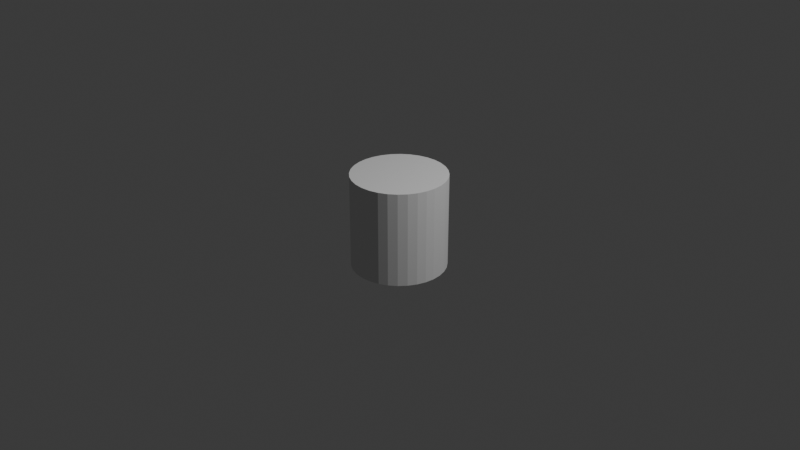 # Source: pipe.blend  (saved by Blender 4.0.36; exported with 4.5.12 LTS)
import bpy
from mathutils import Matrix  # noqa: F401  (used for matrix-valued properties, if any)

bpy.ops.wm.read_factory_settings(use_empty=True)
scene = bpy.context.scene
scene.name = 'Scene'

# ---- collections
col_collection = bpy.data.collections.new('Collection'); scene.collection.children.link(col_collection)

# ---- world
world_world = bpy.data.worlds.new('World'); scene.world = world_world
world_world.use_nodes = True; world_world.node_tree.nodes.clear()
_N = world_world.node_tree.nodes; _L = world_world.node_tree.links
n0 = _N.new('ShaderNodeOutputWorld'); n0.name = 'World Output'; n0.location = (200, 100)
n1 = _N.new('ShaderNodeBackground'); n1.name = 'Background'; n1.location = (-200, 100)
n1.inputs[0].default_value = (0.05088, 0.05088, 0.05088, 1.0)
_L.new(n1.outputs[0], n0.inputs[0])
n0.is_active_output = True
world_world.color = (0.05088, 0.05088, 0.05088)
world_world.use_sun_shadow = False
world_world.sun_shadow_jitter_overblur = 0.0

# ---- cameras
cam_camera = bpy.data.cameras.new('Camera')
cam_camera.clip_end = 100.0
cam_camera.ortho_scale = 7.314

# ---- lights
light_light = bpy.data.lights.new('Light', 'POINT')
light_light.transmission_factor = 0.0
light_light.energy = 1000.0
light_light.shadow_soft_size = 0.1
light_light.shadow_maximum_resolution = 0.006
light_light.use_absolute_resolution = True

# ---- meshes
me_cylinder = bpy.data.meshes.new('Cylinder')
me_cylinder.from_pydata([(0.0, 1.0, -1.0), (0.0, 1.0, 1.0), (0.1951, 0.9808, -1.0), (0.1951, 0.9808, 1.0), (0.3827, 0.9239, -1.0), (0.3827, 0.9239, 1.0), (0.5556, 0.8315, -1.0), (0.5556, 0.8315, 1.0), (0.7071, 0.7071, -1.0), (0.7071, 0.7071, 1.0), (0.8315, 0.5556, -1.0), (0.8315, 0.5556, 1.0), (0.9239, 0.3827, -1.0), (0.9239, 0.3827, 1.0), (0.9808, 0.1951, -1.0), (0.9808, 0.1951, 1.0), (1.0, 0.0, -1.0), (1.0, 0.0, 1.0), (0.9808, -0.1951, -1.0), (0.9808, -0.1951, 1.0), (0.9239, -0.3827, -1.0), (0.9239, -0.3827, 1.0), (0.8315, -0.5556, -1.0), (0.8315, -0.5556, 1.0), (0.7071, -0.7071, -1.0), (0.7071, -0.7071, 1.0), (0.5556, -0.8315, -1.0), (0.5556, -0.8315, 1.0), (0.3827, -0.9239, -1.0), (0.3827, -0.9239, 1.0), (0.1951, -0.9808, -1.0), (0.1951, -0.9808, 1.0), (0.0, -1.0, -1.0), (0.0, -1.0, 1.0), (-0.1951, -0.9808, -1.0), (-0.1951, -0.9808, 1.0), (-0.3827, -0.9239, -1.0), (-0.3827, -0.9239, 1.0), (-0.5556, -0.8315, -1.0), (-0.5556, -0.8315, 1.0), (-0.7071, -0.7071, -1.0), (-0.7071, -0.7071, 1.0), (-0.8315, -0.5556, -1.0), (-0.8315, -0.5556, 1.0), (-0.9239, -0.3827, -1.0), (-0.9239, -0.3827, 1.0), (-0.9808, -0.1951, -1.0), (-0.9808, -0.1951, 1.0), (-1.0, 0.0, -1.0), (-1.0, 0.0, 1.0), (-0.9808, 0.1951, -1.0), (-0.9808, 0.1951, 1.0), (-0.9239, 0.3827, -1.0), (-0.9239, 0.3827, 1.0), (-0.8315, 0.5556, -1.0), (-0.8315, 0.5556, 1.0), (-0.7071, 0.7071, -1.0), (-0.7071, 0.7071, 1.0), (-0.5556, 0.8315, -1.0), (-0.5556, 0.8315, 1.0), (-0.3827, 0.9239, -1.0), (-0.3827, 0.9239, 1.0), (-0.1951, 0.9808, -1.0), (-0.1951, 0.9808, 1.0)], [], [(0, 1, 3, 2), (2, 3, 5, 4), (4, 5, 7, 6), (6, 7, 9, 8), (8, 9, 11, 10), (10, 11, 13, 12), (12, 13, 15, 14), (14, 15, 17, 16), (16, 17, 19, 18), (18, 19, 21, 20), (20, 21, 23, 22), (22, 23, 25, 24), (24, 25, 27, 26), (26, 27, 29, 28), (28, 29, 31, 30), (30, 31, 33, 32), (32, 33, 35, 34), (34, 35, 37, 36), (36, 37, 39, 38), (38, 39, 41, 40), (40, 41, 43, 42), (42, 43, 45, 44), (44, 45, 47, 46), (46, 47, 49, 48), (48, 49, 51, 50), (50, 51, 53, 52), (52, 53, 55, 54), (54, 55, 57, 56), (56, 57, 59, 58), (58, 59, 61, 60), (3, 1, 63, 61, 59, 57, 55, 53, 51, 49, 47, 45, 43, 41, 39, 37, 35, 33, 31, 29, 27, 25, 23, 21, 19, 17, 15, 13, 11, 9, 7, 5), (60, 61, 63, 62), (62, 63, 1, 0), (0, 2, 4, 6, 8, 10, 12, 14, 16, 18, 20, 22, 24, 26, 28, 30, 32, 34, 36, 38, 40, 42, 44, 46, 48, 50, 52, 54, 56, 58, 60, 62)])
_uv = me_cylinder.uv_layers.new(name='UVMap')
_uv.uv.foreach_set('vector', [1.0, 0.5, 1.0, 1.0, 0.9688, 1.0, 0.9688, 0.5, 0.9688, 0.5, 0.9688, 1.0, 0.9375, 1.0, 0.9375, 0.5, 0.9375, 0.5, 0.9375, 1.0, 0.9062, 1.0, 0.9062, 0.5, 0.9062, 0.5, 0.9062, 1.0, 0.875, 1.0, 0.875, 0.5, 0.875, 0.5, 0.875, 1.0, 0.8438, 1.0, 0.8438, 0.5, 0.8438, 0.5, 0.8438, 1.0, 0.8125, 1.0, 0.8125, 0.5, 0.8125, 0.5, 0.8125, 1.0, 0.7812, 1.0, 0.7812, 0.5, 0.7812, 0.5, 0.7812, 1.0, 0.75, 1.0, 0.75, 0.5, 0.75, 0.5, 0.75, 1.0, 0.7188, 1.0, 0.7188, 0.5, 0.7188, 0.5, 0.7188, 1.0, 0.6875, 1.0, 0.6875, 0.5, 0.6875, 0.5, 0.6875, 1.0, 0.6562, 1.0, 0.6562, 0.5, 0.6562, 0.5, 0.6562, 1.0, 0.625, 1.0, 0.625, 0.5, 0.625, 0.5, 0.625, 1.0, 0.5938, 1.0, 0.5938, 0.5, 0.5938, 0.5, 0.5938, 1.0, 0.5625, 1.0, 0.5625, 0.5, 0.5625, 0.5, 0.5625, 1.0, 0.5312, 1.0, 0.5312, 0.5, 0.5312, 0.5, 0.5312, 1.0, 0.5, 1.0, 0.5, 0.5, 0.5, 0.5, 0.5, 1.0, 0.4688, 1.0, 0.4688, 0.5, 0.4688, 0.5, 0.4688, 1.0, 0.4375, 1.0, 0.4375, 0.5, 0.4375, 0.5, 0.4375, 1.0, 0.4062, 1.0, 0.4062, 0.5, 0.4062, 0.5, 0.4062, 1.0, 0.375, 1.0, 0.375, 0.5, 0.375, 0.5, 0.375, 1.0, 0.3438, 1.0, 0.3438, 0.5, 0.3438, 0.5, 0.3438, 1.0, 0.3125, 1.0, 0.3125, 0.5, 0.3125, 0.5, 0.3125, 1.0, 0.2812, 1.0, 0.2812, 0.5, 0.2812, 0.5, 0.2812, 1.0, 0.25, 1.0, 0.25, 0.5, 0.25, 0.5, 0.25, 1.0, 0.2188, 1.0, 0.2188, 0.5, 0.2188, 0.5, 0.2188, 1.0, 0.1875, 1.0, 0.1875, 0.5, 0.1875, 0.5, 0.1875, 1.0, 0.1562, 1.0, 0.1562, 0.5, 0.1562, 0.5, 0.1562, 1.0, 0.125, 1.0, 0.125, 0.5, 0.125, 0.5, 0.125, 1.0, 0.09375, 1.0, 0.09375, 0.5, 0.09375, 0.5, 0.09375, 1.0, 0.0625, 1.0, 0.0625, 0.5, 0.2968, 0.4854, 0.25, 0.49, 0.2032, 0.4854, 0.1582, 0.4717, 0.1167, 0.4496, 0.08029, 0.4197, 0.05045, 0.3833, 0.02827, 0.3418, 0.01461, 0.2968, 0.01, 0.25, 0.01461, 0.2032, 0.02827, 0.1582, 0.05045, 0.1167, 0.08029, 0.08029, 0.1167, 0.05045, 0.1582, 0.02827, 0.2032, 0.01461, 0.25, 0.01, 0.2968, 0.01461, 0.3418, 0.02827, 0.3833, 0.05045, 0.4197, 0.08029, 0.4496, 0.1167, 0.4717, 0.1582, 0.4854, 0.2032, 0.49, 0.25, 0.4854, 0.2968, 0.4717, 0.3418, 0.4496, 0.3833, 0.4197, 0.4197, 0.3833, 0.4496, 0.3418, 0.4717, 0.0625, 0.5, 0.0625, 1.0, 0.03125, 1.0, 0.03125, 0.5, 0.03125, 0.5, 0.03125, 1.0, 0.0, 1.0, 0.0, 0.5, 0.75, 0.49, 0.7968, 0.4854, 0.8418, 0.4717, 0.8833, 0.4496, 0.9197, 0.4197, 0.9496, 0.3833, 0.9717, 0.3418, 0.9854, 0.2968, 0.99, 0.25, 0.9854, 0.2032, 0.9717, 0.1582, 0.9496, 0.1167, 0.9197, 0.08029, 0.8833, 0.05045, 0.8418, 0.02827, 0.7968, 0.01461, 0.75, 0.01, 0.7032, 0.01461, 0.6582, 0.02827, 0.6167, 0.05045, 0.5803, 0.08029, 0.5504, 0.1167, 0.5283, 0.1582, 0.5146, 0.2032, 0.51, 0.25, 0.5146, 0.2968, 0.5283, 0.3418, 0.5504, 0.3833, 0.5803, 0.4197, 0.6167, 0.4496, 0.6582, 0.4717, 0.7032, 0.4854])
me_cylinder.update()

# ---- objects
ob_light = bpy.data.objects.new('Light', light_light)
ob_camera = bpy.data.objects.new('Camera', cam_camera)
ob_cylinder = bpy.data.objects.new('Cylinder', me_cylinder)

# ---- transforms, parenting, visibility, modifiers, constraints
ob_light.location = (4.076, 1.005, 5.904)
ob_light.rotation_euler = (0.6503, 0.05522, 1.866)
ob_light.lock_rotations_4d = False
ob_light.empty_display_type = 'ARROWS'
ob_light.color = (0.0, 0.0, 0.0, 0.0)
ob_light.lineart.crease_threshold = 0.0
ob_camera.location = (7.359, -6.926, 4.958)
ob_camera.rotation_euler = (1.109, 0.0, 0.8149)
ob_camera.lock_rotations_4d = False
ob_camera.empty_display_type = 'ARROWS'
ob_camera.color = (0.0, 0.0, 0.0, 0.0)
ob_camera.display_type = 'WIRE'
ob_camera.lineart.crease_threshold = 0.0
ob_cylinder.location = (0.0, 0.0, 0.0)
ob_cylinder.rotation_euler = (0.0, -0.0, 3.142)
ob_cylinder.scale = (0.5, 0.5, 0.5)

# ---- collection membership
col_collection.objects.link(ob_light)
col_collection.objects.link(ob_camera)
col_collection.objects.link(ob_cylinder)

# ---- scene / render settings (as saved in the file)
scene.camera = ob_camera
scene.frame_start = 1; scene.frame_end = 250; scene.frame_set(1)
scene.render.engine = 'BLENDER_EEVEE_NEXT'
scene.cycles.sampling_pattern = 'TABULATED_SOBOL'
bpy.context.view_layer.update()
